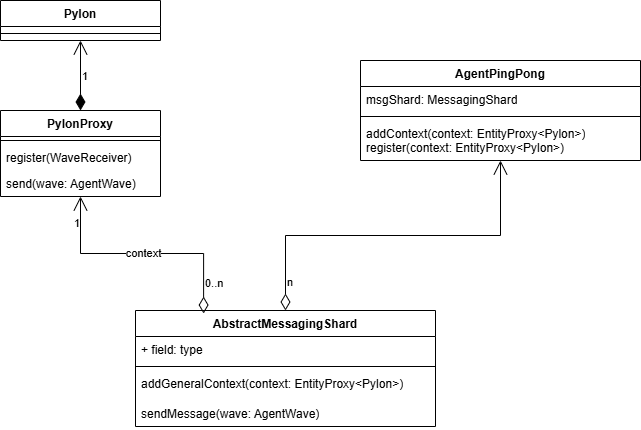

The diagram above was exported from draw.io. Its source (the exported page's mxGraphModel, read from the mxfile embedded in the PNG):
<mxGraphModel dx="1042" dy="562" grid="1" gridSize="10" guides="1" tooltips="1" connect="1" arrows="1" fold="1" page="1" pageScale="1" pageWidth="827" pageHeight="1169" math="0" shadow="0">
  <root>
    <mxCell id="0" />
    <mxCell id="1" parent="0" />
    <mxCell id="Vl5XQrQWtnBflP7k2H7_-1" value="AbstractMessagingShard" style="swimlane;fontStyle=1;align=center;verticalAlign=top;childLayout=stackLayout;horizontal=1;startSize=26;horizontalStack=0;resizeParent=1;resizeParentMax=0;resizeLast=0;collapsible=1;marginBottom=0;whiteSpace=wrap;html=1;" parent="1" vertex="1">
      <mxGeometry x="245" y="850" width="300" height="116" as="geometry" />
    </mxCell>
    <mxCell id="Vl5XQrQWtnBflP7k2H7_-2" value="+ field: type" style="text;strokeColor=none;fillColor=none;align=left;verticalAlign=top;spacingLeft=4;spacingRight=4;overflow=hidden;rotatable=0;points=[[0,0.5],[1,0.5]];portConstraint=eastwest;whiteSpace=wrap;html=1;" parent="Vl5XQrQWtnBflP7k2H7_-1" vertex="1">
      <mxGeometry y="26" width="300" height="26" as="geometry" />
    </mxCell>
    <mxCell id="Vl5XQrQWtnBflP7k2H7_-3" value="" style="line;strokeWidth=1;fillColor=none;align=left;verticalAlign=middle;spacingTop=-1;spacingLeft=3;spacingRight=3;rotatable=0;labelPosition=right;points=[];portConstraint=eastwest;strokeColor=inherit;" parent="Vl5XQrQWtnBflP7k2H7_-1" vertex="1">
      <mxGeometry y="52" width="300" height="8" as="geometry" />
    </mxCell>
    <mxCell id="Vl5XQrQWtnBflP7k2H7_-4" value="&lt;div&gt;addGeneralContext(context: EntityProxy&amp;lt;Pylon&amp;gt;)&lt;/div&gt;&lt;div&gt;&lt;br&gt;&lt;/div&gt;" style="text;strokeColor=none;fillColor=none;align=left;verticalAlign=top;spacingLeft=4;spacingRight=4;overflow=hidden;rotatable=0;points=[[0,0.5],[1,0.5]];portConstraint=eastwest;whiteSpace=wrap;html=1;" parent="Vl5XQrQWtnBflP7k2H7_-1" vertex="1">
      <mxGeometry y="60" width="300" height="30" as="geometry" />
    </mxCell>
    <mxCell id="Vl5XQrQWtnBflP7k2H7_-16" value="&lt;div&gt;sendMessage(wave: AgentWave)&lt;/div&gt;" style="text;strokeColor=none;fillColor=none;align=left;verticalAlign=top;spacingLeft=4;spacingRight=4;overflow=hidden;rotatable=0;points=[[0,0.5],[1,0.5]];portConstraint=eastwest;whiteSpace=wrap;html=1;" parent="Vl5XQrQWtnBflP7k2H7_-1" vertex="1">
      <mxGeometry y="90" width="300" height="26" as="geometry" />
    </mxCell>
    <mxCell id="Vl5XQrQWtnBflP7k2H7_-5" value="AgentPingPong" style="swimlane;fontStyle=1;align=center;verticalAlign=top;childLayout=stackLayout;horizontal=1;startSize=26;horizontalStack=0;resizeParent=1;resizeParentMax=0;resizeLast=0;collapsible=1;marginBottom=0;whiteSpace=wrap;html=1;" parent="1" vertex="1">
      <mxGeometry x="470" y="600" width="280" height="100" as="geometry" />
    </mxCell>
    <mxCell id="Vl5XQrQWtnBflP7k2H7_-6" value="msgShard: MessagingShard" style="text;strokeColor=none;fillColor=none;align=left;verticalAlign=top;spacingLeft=4;spacingRight=4;overflow=hidden;rotatable=0;points=[[0,0.5],[1,0.5]];portConstraint=eastwest;whiteSpace=wrap;html=1;" parent="Vl5XQrQWtnBflP7k2H7_-5" vertex="1">
      <mxGeometry y="26" width="280" height="26" as="geometry" />
    </mxCell>
    <mxCell id="Vl5XQrQWtnBflP7k2H7_-7" value="" style="line;strokeWidth=1;fillColor=none;align=left;verticalAlign=middle;spacingTop=-1;spacingLeft=3;spacingRight=3;rotatable=0;labelPosition=right;points=[];portConstraint=eastwest;strokeColor=inherit;" parent="Vl5XQrQWtnBflP7k2H7_-5" vertex="1">
      <mxGeometry y="52" width="280" height="8" as="geometry" />
    </mxCell>
    <mxCell id="Vl5XQrQWtnBflP7k2H7_-8" value="addContext(context: EntityProxy&amp;lt;Pylon&amp;gt;)&lt;div&gt;register(context: EntityProxy&amp;lt;Pylon&amp;gt;)&lt;/div&gt;" style="text;strokeColor=none;fillColor=none;align=left;verticalAlign=top;spacingLeft=4;spacingRight=4;overflow=hidden;rotatable=0;points=[[0,0.5],[1,0.5]];portConstraint=eastwest;whiteSpace=wrap;html=1;" parent="Vl5XQrQWtnBflP7k2H7_-5" vertex="1">
      <mxGeometry y="60" width="280" height="40" as="geometry" />
    </mxCell>
    <mxCell id="Vl5XQrQWtnBflP7k2H7_-9" value="n" style="endArrow=open;html=1;endSize=12;startArrow=diamondThin;startSize=14;startFill=0;edgeStyle=orthogonalEdgeStyle;align=left;verticalAlign=bottom;rounded=0;" parent="1" source="Vl5XQrQWtnBflP7k2H7_-1" target="Vl5XQrQWtnBflP7k2H7_-5" edge="1">
      <mxGeometry x="-0.8945" relative="1" as="geometry">
        <mxPoint x="330" y="420" as="sourcePoint" />
        <mxPoint x="490" y="420" as="targetPoint" />
        <mxPoint as="offset" />
      </mxGeometry>
    </mxCell>
    <mxCell id="Vl5XQrQWtnBflP7k2H7_-11" value="PylonProxy" style="swimlane;fontStyle=1;align=center;verticalAlign=top;childLayout=stackLayout;horizontal=1;startSize=26;horizontalStack=0;resizeParent=1;resizeParentMax=0;resizeLast=0;collapsible=1;marginBottom=0;whiteSpace=wrap;html=1;" parent="1" vertex="1">
      <mxGeometry x="110" y="650" width="160" height="86" as="geometry" />
    </mxCell>
    <mxCell id="Vl5XQrQWtnBflP7k2H7_-13" value="" style="line;strokeWidth=1;fillColor=none;align=left;verticalAlign=middle;spacingTop=-1;spacingLeft=3;spacingRight=3;rotatable=0;labelPosition=right;points=[];portConstraint=eastwest;strokeColor=inherit;" parent="Vl5XQrQWtnBflP7k2H7_-11" vertex="1">
      <mxGeometry y="26" width="160" height="8" as="geometry" />
    </mxCell>
    <mxCell id="Vl5XQrQWtnBflP7k2H7_-17" value="register(WaveReceiver)" style="text;strokeColor=none;fillColor=none;align=left;verticalAlign=top;spacingLeft=4;spacingRight=4;overflow=hidden;rotatable=0;points=[[0,0.5],[1,0.5]];portConstraint=eastwest;whiteSpace=wrap;html=1;" parent="Vl5XQrQWtnBflP7k2H7_-11" vertex="1">
      <mxGeometry y="34" width="160" height="26" as="geometry" />
    </mxCell>
    <mxCell id="Vl5XQrQWtnBflP7k2H7_-14" value="send(wave: AgentWave)" style="text;strokeColor=none;fillColor=none;align=left;verticalAlign=top;spacingLeft=4;spacingRight=4;overflow=hidden;rotatable=0;points=[[0,0.5],[1,0.5]];portConstraint=eastwest;whiteSpace=wrap;html=1;" parent="Vl5XQrQWtnBflP7k2H7_-11" vertex="1">
      <mxGeometry y="60" width="160" height="26" as="geometry" />
    </mxCell>
    <mxCell id="Vl5XQrQWtnBflP7k2H7_-18" value="context" style="endArrow=open;html=1;endSize=12;startArrow=diamondThin;startSize=14;startFill=0;edgeStyle=orthogonalEdgeStyle;rounded=0;exitX=0.227;exitY=0.026;exitDx=0;exitDy=0;exitPerimeter=0;" parent="1" source="Vl5XQrQWtnBflP7k2H7_-1" target="Vl5XQrQWtnBflP7k2H7_-11" edge="1">
      <mxGeometry x="0.0029" relative="1" as="geometry">
        <mxPoint x="330" y="600" as="sourcePoint" />
        <mxPoint x="490" y="600" as="targetPoint" />
        <mxPoint as="offset" />
      </mxGeometry>
    </mxCell>
    <mxCell id="Vl5XQrQWtnBflP7k2H7_-19" value="0..n" style="edgeLabel;resizable=0;html=1;align=left;verticalAlign=top;" parent="Vl5XQrQWtnBflP7k2H7_-18" connectable="0" vertex="1">
      <mxGeometry x="-1" relative="1" as="geometry">
        <mxPoint y="-43" as="offset" />
      </mxGeometry>
    </mxCell>
    <mxCell id="Vl5XQrQWtnBflP7k2H7_-20" value="1" style="edgeLabel;resizable=0;html=1;align=right;verticalAlign=top;" parent="Vl5XQrQWtnBflP7k2H7_-18" connectable="0" vertex="1">
      <mxGeometry x="1" relative="1" as="geometry">
        <mxPoint y="14" as="offset" />
      </mxGeometry>
    </mxCell>
    <mxCell id="Vl5XQrQWtnBflP7k2H7_-21" value="Pylon" style="swimlane;fontStyle=1;align=center;verticalAlign=top;childLayout=stackLayout;horizontal=1;startSize=26;horizontalStack=0;resizeParent=1;resizeParentMax=0;resizeLast=0;collapsible=1;marginBottom=0;whiteSpace=wrap;html=1;" parent="1" vertex="1">
      <mxGeometry x="110" y="540" width="160" height="40" as="geometry" />
    </mxCell>
    <mxCell id="Vl5XQrQWtnBflP7k2H7_-23" value="" style="line;strokeWidth=1;fillColor=none;align=left;verticalAlign=middle;spacingTop=-1;spacingLeft=3;spacingRight=3;rotatable=0;labelPosition=right;points=[];portConstraint=eastwest;strokeColor=inherit;" parent="Vl5XQrQWtnBflP7k2H7_-21" vertex="1">
      <mxGeometry y="26" width="160" height="14" as="geometry" />
    </mxCell>
    <mxCell id="Vl5XQrQWtnBflP7k2H7_-25" value="1" style="endArrow=open;html=1;endSize=12;startArrow=diamondThin;startSize=14;startFill=1;edgeStyle=orthogonalEdgeStyle;align=left;verticalAlign=bottom;rounded=0;exitX=0.5;exitY=0;exitDx=0;exitDy=0;" parent="1" source="Vl5XQrQWtnBflP7k2H7_-11" target="Vl5XQrQWtnBflP7k2H7_-21" edge="1">
      <mxGeometry x="-0.2857" relative="1" as="geometry">
        <mxPoint x="330" y="600" as="sourcePoint" />
        <mxPoint x="490" y="600" as="targetPoint" />
        <mxPoint as="offset" />
      </mxGeometry>
    </mxCell>
  </root>
</mxGraphModel>